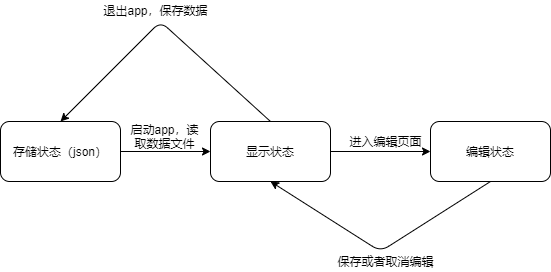

The diagram above was exported from draw.io. Its source (the exported page's mxGraphModel, read from the mxfile embedded in the PNG):
<mxGraphModel dx="976" dy="647" grid="1" gridSize="10" guides="1" tooltips="1" connect="1" arrows="1" fold="1" page="1" pageScale="1" pageWidth="850" pageHeight="1100" math="0" shadow="0">
  <root>
    <mxCell id="f5hJZ6hhYCQbvBuJq0pK-0" />
    <mxCell id="f5hJZ6hhYCQbvBuJq0pK-1" parent="f5hJZ6hhYCQbvBuJq0pK-0" />
    <mxCell id="f5hJZ6hhYCQbvBuJq0pK-2" value="存储状态（json）" style="rounded=1;whiteSpace=wrap;html=1;fillColor=none;align=center;" parent="f5hJZ6hhYCQbvBuJq0pK-1" vertex="1">
      <mxGeometry x="150" y="320" width="120" height="60" as="geometry" />
    </mxCell>
    <mxCell id="f5hJZ6hhYCQbvBuJq0pK-3" value="显示状态" style="rounded=1;whiteSpace=wrap;html=1;fillColor=none;align=center;" parent="f5hJZ6hhYCQbvBuJq0pK-1" vertex="1">
      <mxGeometry x="360" y="320" width="120" height="60" as="geometry" />
    </mxCell>
    <mxCell id="f5hJZ6hhYCQbvBuJq0pK-4" value="编辑状态" style="rounded=1;whiteSpace=wrap;html=1;fillColor=none;align=center;" parent="f5hJZ6hhYCQbvBuJq0pK-1" vertex="1">
      <mxGeometry x="580" y="320" width="120" height="60" as="geometry" />
    </mxCell>
    <mxCell id="f5hJZ6hhYCQbvBuJq0pK-5" value="" style="endArrow=classic;html=1;exitX=1;exitY=0.5;exitDx=0;exitDy=0;entryX=0;entryY=0.5;entryDx=0;entryDy=0;" parent="f5hJZ6hhYCQbvBuJq0pK-1" source="f5hJZ6hhYCQbvBuJq0pK-2" target="f5hJZ6hhYCQbvBuJq0pK-3" edge="1">
      <mxGeometry width="50" height="50" relative="1" as="geometry">
        <mxPoint x="280" y="490" as="sourcePoint" />
        <mxPoint x="330" y="440" as="targetPoint" />
      </mxGeometry>
    </mxCell>
    <mxCell id="f5hJZ6hhYCQbvBuJq0pK-6" value="启动app，读&lt;br&gt;取数据文件" style="text;html=1;align=center;verticalAlign=middle;resizable=0;points=[];autosize=1;" parent="f5hJZ6hhYCQbvBuJq0pK-1" vertex="1">
      <mxGeometry x="274" y="320" width="80" height="30" as="geometry" />
    </mxCell>
    <mxCell id="f5hJZ6hhYCQbvBuJq0pK-7" value="" style="endArrow=classic;html=1;exitX=1;exitY=0.5;exitDx=0;exitDy=0;entryX=0;entryY=0.5;entryDx=0;entryDy=0;" parent="f5hJZ6hhYCQbvBuJq0pK-1" source="f5hJZ6hhYCQbvBuJq0pK-3" target="f5hJZ6hhYCQbvBuJq0pK-4" edge="1">
      <mxGeometry width="50" height="50" relative="1" as="geometry">
        <mxPoint x="480" y="440" as="sourcePoint" />
        <mxPoint x="530" y="390" as="targetPoint" />
      </mxGeometry>
    </mxCell>
    <mxCell id="f5hJZ6hhYCQbvBuJq0pK-8" value="进入编辑页面" style="text;html=1;align=center;verticalAlign=middle;resizable=0;points=[];autosize=1;" parent="f5hJZ6hhYCQbvBuJq0pK-1" vertex="1">
      <mxGeometry x="490" y="330" width="90" height="20" as="geometry" />
    </mxCell>
    <mxCell id="f5hJZ6hhYCQbvBuJq0pK-9" value="" style="endArrow=classic;html=1;exitX=0.5;exitY=1;exitDx=0;exitDy=0;entryX=0.5;entryY=1;entryDx=0;entryDy=0;" parent="f5hJZ6hhYCQbvBuJq0pK-1" source="f5hJZ6hhYCQbvBuJq0pK-4" target="f5hJZ6hhYCQbvBuJq0pK-3" edge="1">
      <mxGeometry width="50" height="50" relative="1" as="geometry">
        <mxPoint x="610" y="470" as="sourcePoint" />
        <mxPoint x="660" y="420" as="targetPoint" />
        <Array as="points">
          <mxPoint x="530" y="450" />
        </Array>
      </mxGeometry>
    </mxCell>
    <mxCell id="f5hJZ6hhYCQbvBuJq0pK-10" value="保存或者取消编辑" style="text;html=1;align=center;verticalAlign=middle;resizable=0;points=[];autosize=1;" parent="f5hJZ6hhYCQbvBuJq0pK-1" vertex="1">
      <mxGeometry x="480" y="450" width="110" height="20" as="geometry" />
    </mxCell>
    <mxCell id="f5hJZ6hhYCQbvBuJq0pK-11" value="" style="endArrow=classic;html=1;exitX=0.5;exitY=0;exitDx=0;exitDy=0;entryX=0.5;entryY=0;entryDx=0;entryDy=0;" parent="f5hJZ6hhYCQbvBuJq0pK-1" source="f5hJZ6hhYCQbvBuJq0pK-3" target="f5hJZ6hhYCQbvBuJq0pK-2" edge="1">
      <mxGeometry width="50" height="50" relative="1" as="geometry">
        <mxPoint x="400" y="320" as="sourcePoint" />
        <mxPoint x="450" y="270" as="targetPoint" />
        <Array as="points">
          <mxPoint x="310" y="220" />
        </Array>
      </mxGeometry>
    </mxCell>
    <mxCell id="f5hJZ6hhYCQbvBuJq0pK-12" value="退出app，保存数据" style="text;html=1;align=center;verticalAlign=middle;resizable=0;points=[];autosize=1;" parent="f5hJZ6hhYCQbvBuJq0pK-1" vertex="1">
      <mxGeometry x="245" y="199" width="120" height="20" as="geometry" />
    </mxCell>
  </root>
</mxGraphModel>